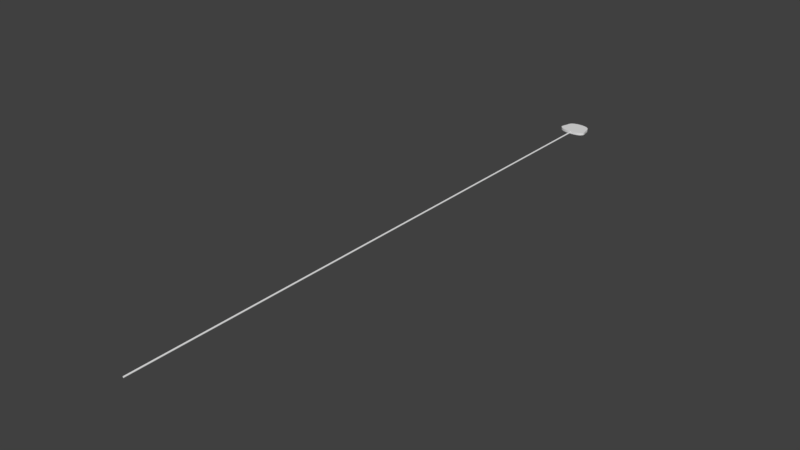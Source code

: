 # Source: slimeFrame.blend  (saved by Blender 2.78.0; exported with 4.5.12 LTS)
import bpy
from mathutils import Matrix  # noqa: F401  (used for matrix-valued properties, if any)

bpy.ops.wm.read_factory_settings(use_empty=True)
scene = bpy.context.scene
scene.name = 'Scene'

# ---- collections
col_collection_1 = bpy.data.collections.new('Collection 1'); scene.collection.children.link(col_collection_1)

# ---- materials (node trees are filled in below, after node groups)
mat_material_001 = bpy.data.materials.new('Material.001')
mat_material_001.alpha_threshold = 0.0
mat_material_001.use_transparent_shadow = False
mat_material_001.roughness = 0.5

# ---- material node trees

# ---- world
world_world = bpy.data.worlds.new('World'); scene.world = world_world
world_world.color = (0.05088, 0.05088, 0.05088)
world_world.use_sun_shadow = False
world_world.sun_shadow_jitter_overblur = 0.0
world_world.cycles.sampling_method = 'MANUAL'

# ---- meshes
me_cylinder = bpy.data.meshes.new('Cylinder')
me_cylinder.from_pydata([(0.0, 0.01, -1.0), (0.0, 0.01, 1.0), (0.001951, 0.009808, -1.0), (0.001951, 0.009808, 1.0), (0.003827, 0.009239, -1.0), (0.003827, 0.009239, 1.0), (0.005556, 0.008315, -1.0), (0.005556, 0.008315, 1.0), (0.007071, 0.007071, -1.0), (0.007071, 0.007071, 1.0), (0.008315, 0.005556, -1.0), (0.008315, 0.005556, 1.0), (0.009239, 0.003827, -1.0), (0.009239, 0.003827, 1.0), (0.009808, 0.001951, -1.0), (0.009808, 0.001951, 1.0), (0.01, 7.55e-10, -1.0), (0.01, 7.55e-10, 1.0), (0.009808, -0.001951, -1.0), (0.009808, -0.001951, 1.0), (0.009239, -0.003827, -1.0), (0.009239, -0.003827, 1.0), (0.008315, -0.005556, -1.0), (0.008315, -0.005556, 1.0), (0.007071, -0.007071, -1.0), (0.007071, -0.007071, 1.0), (0.005556, -0.008315, -1.0), (0.005556, -0.008315, 1.0), (0.003827, -0.009239, -1.0), (0.003827, -0.009239, 1.0), (0.001951, -0.009808, -1.0), (0.001951, -0.009808, 1.0), (-3.258e-09, -0.01, -1.0), (-3.258e-09, -0.01, 1.0), (-0.001951, -0.009808, -1.0), (-0.001951, -0.009808, 1.0), (-0.003827, -0.009239, -1.0), (-0.003827, -0.009239, 1.0), (-0.005556, -0.008315, -1.0), (-0.005556, -0.008315, 1.0), (-0.007071, -0.007071, -1.0), (-0.007071, -0.007071, 1.0), (-0.008315, -0.005556, -1.0), (-0.008315, -0.005556, 1.0), (-0.009239, -0.003827, -1.0), (-0.009239, -0.003827, 1.0), (-0.009808, -0.001951, -1.0), (-0.009808, -0.001951, 1.0), (-0.01, 9.656e-09, -1.0), (-0.01, 9.656e-09, 1.0), (-0.009808, 0.001951, -1.0), (-0.009808, 0.001951, 1.0), (-0.009239, 0.003827, -1.0), (-0.009239, 0.003827, 1.0), (-0.008315, 0.005556, -1.0), (-0.008315, 0.005556, 1.0), (-0.007071, 0.007071, -1.0), (-0.007071, 0.007071, 1.0), (-0.005556, 0.008315, -1.0), (-0.005556, 0.008315, 1.0), (-0.003827, 0.009239, -1.0), (-0.003827, 0.009239, 1.0), (-0.001951, 0.009808, -1.0), (-0.001951, 0.009808, 1.0)], [], [(0, 1, 3, 2), (2, 3, 5, 4), (4, 5, 7, 6), (6, 7, 9, 8), (8, 9, 11, 10), (10, 11, 13, 12), (12, 13, 15, 14), (14, 15, 17, 16), (16, 17, 19, 18), (18, 19, 21, 20), (20, 21, 23, 22), (22, 23, 25, 24), (24, 25, 27, 26), (26, 27, 29, 28), (28, 29, 31, 30), (30, 31, 33, 32), (32, 33, 35, 34), (34, 35, 37, 36), (36, 37, 39, 38), (38, 39, 41, 40), (40, 41, 43, 42), (42, 43, 45, 44), (44, 45, 47, 46), (46, 47, 49, 48), (48, 49, 51, 50), (50, 51, 53, 52), (52, 53, 55, 54), (54, 55, 57, 56), (56, 57, 59, 58), (58, 59, 61, 60), (3, 1, 63, 61, 59, 57, 55, 53, 51, 49, 47, 45, 43, 41, 39, 37, 35, 33, 31, 29, 27, 25, 23, 21, 19, 17, 15, 13, 11, 9, 7, 5), (60, 61, 63, 62), (62, 63, 1, 0), (0, 2, 4, 6, 8, 10, 12, 14, 16, 18, 20, 22, 24, 26, 28, 30, 32, 34, 36, 38, 40, 42, 44, 46, 48, 50, 52, 54, 56, 58, 60, 62)])
me_cylinder.materials.append(None)
me_cylinder.use_remesh_preserve_volume = False
me_cylinder.use_remesh_preserve_attributes = False
me_cylinder.use_mirror_vertex_groups = False
me_cylinder.update()
me_mesh = bpy.data.meshes.new('Mesh')
me_mesh.from_pydata([(0.001709, 0.01867, 0.0), (0.005698, 0.01349, 0.0), (0.01178, 0.009113, 0.0), (0.01953, 0.005571, 0.0), (0.02851, 0.002891, 0.0), (0.0383, 0.0011, 0.0), (0.04847, 0.0002274, 0.0), (0.05858, 0.0003003, 0.0), (0.06821, 0.001348, 0.0), (0.07693, 0.003397, 0.0), (0.08431, 0.006478, 0.0), (0.08992, 0.01062, 0.0), (0.09333, 0.01584, 0.0), (0.09402, 0.01784, 0.0), (0.0944, 0.0198, 0.0), (0.09451, 0.02173, 0.0), (0.09441, 0.02369, 0.0), (0.09412, 0.02569, 0.0), (0.0937, 0.02777, 0.0), (0.09317, 0.02996, 0.0), (0.09258, 0.0323, 0.0), (0.09197, 0.03481, 0.0), (0.09139, 0.03752, 0.0), (0.09086, 0.04048, 0.0), (0.09044, 0.04371, 0.0), (0.08982, 0.04802, 0.0), (0.08885, 0.05218, 0.0), (0.08748, 0.05613, 0.0), (0.08564, 0.05985, 0.0), (0.08326, 0.06329, 0.0), (0.0803, 0.06641, 0.0), (0.07667, 0.06917, 0.0), (0.07233, 0.07154, 0.0), (0.06722, 0.07348, 0.0), (0.06126, 0.07494, 0.0), (0.05439, 0.07588, 0.0), (0.04656, 0.07628, 0.0), (0.04045, 0.07618, 0.0), (0.03492, 0.07571, 0.0), (0.02995, 0.07488, 0.0), (0.02552, 0.07372, 0.0), (0.02161, 0.07222, 0.0), (0.01821, 0.07041, 0.0), (0.0153, 0.06829, 0.0), (0.01286, 0.06588, 0.0), (0.01088, 0.06318, 0.0), (0.009328, 0.06021, 0.0), (0.008198, 0.05698, 0.0), (0.007468, 0.05351, 0.0), (0.00691, 0.05062, 0.0), (0.006108, 0.04751, 0.0), (0.005141, 0.04427, 0.0), (0.004085, 0.04093, 0.0), (0.003018, 0.03758, 0.0), (0.002016, 0.03426, 0.0), (0.001157, 0.03104, 0.0), (0.0005186, 0.02799, 0.0), (0.0001773, 0.02517, 0.0), (0.0002105, 0.02263, 0.0), (0.0006955, 0.02044, 0.0), (0.001709, 0.01867, 0.008397), (0.005698, 0.01349, 0.008397), (0.01178, 0.009113, 0.008397), (0.01953, 0.005571, 0.008397), (0.02851, 0.002891, 0.008397), (0.0383, 0.0011, 0.008397), (0.04847, 0.0002274, 0.008397), (0.05858, 0.0003003, 0.008397), (0.06821, 0.001348, 0.008397), (0.07693, 0.003397, 0.008397), (0.08431, 0.006478, 0.008397), (0.08992, 0.01062, 0.008397), (0.09333, 0.01584, 0.008397), (0.09402, 0.01784, 0.008397), (0.0944, 0.0198, 0.008397), (0.09451, 0.02173, 0.008397), (0.09441, 0.02369, 0.008397), (0.09412, 0.02569, 0.008397), (0.0937, 0.02777, 0.008397), (0.09317, 0.02996, 0.008397), (0.09258, 0.0323, 0.008397), (0.09197, 0.03481, 0.008397), (0.09139, 0.03752, 0.008397), (0.09086, 0.04048, 0.008397), (0.09044, 0.04371, 0.008397), (0.08982, 0.04802, 0.008397), (0.08885, 0.05218, 0.008397), (0.08748, 0.05613, 0.008397), (0.08564, 0.05985, 0.008397), (0.08326, 0.06329, 0.008397), (0.0803, 0.06641, 0.008397), (0.07667, 0.06917, 0.008397), (0.07233, 0.07154, 0.008397), (0.06722, 0.07348, 0.008397), (0.06126, 0.07494, 0.008397), (0.05439, 0.07588, 0.008397), (0.04656, 0.07628, 0.008397), (0.04045, 0.07618, 0.008397), (0.03492, 0.07571, 0.008397), (0.02995, 0.07488, 0.008397), (0.02552, 0.07372, 0.008397), (0.02161, 0.07222, 0.008397), (0.01821, 0.07041, 0.008397), (0.0153, 0.06829, 0.008397), (0.01286, 0.06588, 0.008397), (0.01088, 0.06318, 0.008397), (0.009328, 0.06021, 0.008397), (0.008198, 0.05698, 0.008397), (0.007468, 0.05351, 0.008397), (0.00691, 0.05062, 0.008397), (0.006108, 0.04751, 0.008397), (0.005141, 0.04427, 0.008397), (0.004085, 0.04093, 0.008397), (0.003018, 0.03758, 0.008397), (0.002016, 0.03426, 0.008397), (0.001157, 0.03104, 0.008397), (0.0005186, 0.02799, 0.008397), (0.0001773, 0.02517, 0.008397), (0.0002105, 0.02263, 0.008397), (0.0006955, 0.02044, 0.008397)], [], [(0, 59, 58, 57, 56, 55, 54, 53, 52, 51, 50, 49, 48, 47, 46, 45, 44, 43, 42, 41, 40, 39, 38, 37, 36, 35, 34, 33, 32, 31, 30, 29, 28, 27, 26, 25, 24, 23, 22, 21, 20, 19, 18, 17, 16, 15, 14, 13, 12, 11, 10, 9, 8, 7, 6, 5, 4, 3, 2, 1), (60, 61, 62, 63, 64, 65, 66, 67, 68, 69, 70, 71, 72, 73, 74, 75, 76, 77, 78, 79, 80, 81, 82, 83, 84, 85, 86, 87, 88, 89, 90, 91, 92, 93, 94, 95, 96, 97, 98, 99, 100, 101, 102, 103, 104, 105, 106, 107, 108, 109, 110, 111, 112, 113, 114, 115, 116, 117, 118, 119), (4, 64, 63, 3), (57, 117, 116, 56), (31, 91, 90, 30), (5, 65, 64, 4), (58, 118, 117, 57), (32, 92, 91, 31), (6, 66, 65, 5), (59, 119, 118, 58), (33, 93, 92, 32), (7, 67, 66, 6), (0, 60, 119, 59), (34, 94, 93, 33), (8, 68, 67, 7), (35, 95, 94, 34), (9, 69, 68, 8), (36, 96, 95, 35), (10, 70, 69, 9), (37, 97, 96, 36), (11, 71, 70, 10), (38, 98, 97, 37), (12, 72, 71, 11), (39, 99, 98, 38), (13, 73, 72, 12), (40, 100, 99, 39), (14, 74, 73, 13), (41, 101, 100, 40), (15, 75, 74, 14), (42, 102, 101, 41), (16, 76, 75, 15), (43, 103, 102, 42), (17, 77, 76, 16), (44, 104, 103, 43), (18, 78, 77, 17), (45, 105, 104, 44), (19, 79, 78, 18), (46, 106, 105, 45), (20, 80, 79, 19), (47, 107, 106, 46), (21, 81, 80, 20), (48, 108, 107, 47), (22, 82, 81, 21), (49, 109, 108, 48), (23, 83, 82, 22), (50, 110, 109, 49), (24, 84, 83, 23), (51, 111, 110, 50), (25, 85, 84, 24), (52, 112, 111, 51), (26, 86, 85, 25), (53, 113, 112, 52), (27, 87, 86, 26), (1, 61, 60, 0), (54, 114, 113, 53), (28, 88, 87, 27), (2, 62, 61, 1), (55, 115, 114, 54), (29, 89, 88, 28), (3, 63, 62, 2), (56, 116, 115, 55), (30, 90, 89, 29)])
_uv = me_mesh.uv_layers.new(name='UVMap')
_uv.uv.foreach_set('vector', [0.0, 0.0, 0.0, 0.0, 0.0, 0.0, 0.0, 0.0, 0.0, 0.0, 0.0, 0.0, 0.0, 0.0, 0.0, 0.0, 0.0, 0.0, 0.0, 0.0, 0.0, 0.0, 0.0, 0.0, 0.0, 0.0, 0.0, 0.0, 0.0, 0.0, 0.0, 0.0, 0.0, 0.0, 0.0, 0.0, 0.0, 0.0, 0.0, 0.0, 0.0, 0.0, 0.0, 0.0, 0.0, 0.0, 0.0, 0.0, 0.0, 0.0, 0.0, 0.0, 0.0, 0.0, 0.0, 0.0, 0.0, 0.0, 0.0, 0.0, 0.0, 0.0, 0.0, 0.0, 0.0, 0.0, 0.0, 0.0, 0.0, 0.0, 0.0, 0.0, 0.0, 0.0, 0.0, 0.0, 0.0, 0.0, 0.0, 0.0, 0.0, 0.0, 0.0, 0.0, 0.0, 0.0, 0.0, 0.0, 0.0, 0.0, 0.0, 0.0, 0.0, 0.0, 0.0, 0.0, 0.0, 0.0, 0.0, 0.0, 0.0, 0.0, 0.0, 0.0, 0.0, 0.0, 0.0, 0.0, 0.0, 0.0, 0.0, 0.0, 0.0, 0.0, 0.0, 0.0, 0.0, 0.0, 0.0, 0.0, 0.008218, 0.2404, 0.05075, 0.1713, 0.1159, 0.1127, 0.1989, 0.06505, 0.2953, 0.02874, 0.4004, 0.004174, 0.5096, -0.008224, 0.6183, -0.00805, 0.7219, 0.005106, 0.8157, 0.03165, 0.8953, 0.072, 0.9558, 0.1266, 0.9928, 0.1957, 1.0, 0.2222, 1.004, 0.2482, 1.006, 0.2739, 1.005, 0.2998, 1.002, 0.3264, 0.9975, 0.3541, 0.9919, 0.3833, 0.9858, 0.4144, 0.9794, 0.4478, 0.9733, 0.4839, 0.9678, 0.5233, 0.9634, 0.5662, 0.957, 0.6235, 0.9469, 0.6788, 0.9324, 0.7315, 0.9129, 0.781, 0.8876, 0.8268, 0.8559, 0.8685, 0.8171, 0.9056, 0.7706, 0.9374, 0.7158, 0.9635, 0.6518, 0.9834, 0.5781, 0.9965, 0.494, 1.002, 0.4283, 1.001, 0.3688, 0.9956, 0.3153, 0.9851, 0.2676, 0.97, 0.2255, 0.9504, 0.1889, 0.9266, 0.1575, 0.8987, 0.1311, 0.8668, 0.1096, 0.8311, 0.09274, 0.7918, 0.08039, 0.749, 0.07233, 0.7029, 0.06614, 0.6645, 0.05733, 0.6234, 0.04673, 0.5803, 0.03517, 0.5361, 0.02348, 0.4916, 0.0125, 0.4476, 0.003071, 0.4049, -0.003986, 0.3644, -0.007834, 0.3269, -0.007638, 0.2932, -0.002566, 0.2641, 0.0, 0.0, 0.0, 0.0, 0.0, 0.0, 0.0, 0.0, 0.0, 0.0, 0.0, 0.0, 0.0, 0.0, 0.0, 0.0, 0.0, 0.0, 0.0, 0.0, 0.0, 0.0, 0.0, 0.0, 0.0, 0.0, 0.0, 0.0, 0.0, 0.0, 0.0, 0.0, 0.0, 0.0, 0.0, 0.0, 0.0, 0.0, 0.0, 0.0, 0.0, 0.0, 0.0, 0.0, 0.0, 0.0, 0.0, 0.0, 0.0, 0.0, 0.0, 0.0, 0.0, 0.0, 0.0, 0.0, 0.0, 0.0, 0.0, 0.0, 0.0, 0.0, 0.0, 0.0, 0.0, 0.0, 0.0, 0.0, 0.0, 0.0, 0.0, 0.0, 0.0, 0.0, 0.0, 0.0, 0.0, 0.0, 0.0, 0.0, 0.0, 0.0, 0.0, 0.0, 0.0, 0.0, 0.0, 0.0, 0.0, 0.0, 0.0, 0.0, 0.0, 0.0, 0.0, 0.0, 0.0, 0.0, 0.0, 0.0, 0.0, 0.0, 0.0, 0.0, 0.0, 0.0, 0.0, 0.0, 0.0, 0.0, 0.0, 0.0, 0.0, 0.0, 0.0, 0.0, 0.0, 0.0, 0.0, 0.0, 0.0, 0.0, 0.0, 0.0, 0.0, 0.0, 0.0, 0.0, 0.0, 0.0, 0.0, 0.0, 0.0, 0.0, 0.0, 0.0, 0.0, 0.0, 0.0, 0.0, 0.0, 0.0, 0.0, 0.0, 0.0, 0.0, 0.0, 0.0, 0.0, 0.0, 0.0, 0.0, 0.0, 0.0, 0.0, 0.0, 0.0, 0.0, 0.0, 0.0, 0.0, 0.0, 0.0, 0.0, 0.0, 0.0, 0.0, 0.0, 0.0, 0.0, 0.0, 0.0, 0.0, 0.0, 0.0, 0.0, 0.0, 0.0, 0.0, 0.0, 0.0, 0.0, 0.0, 0.0, 0.0, 0.0, 0.0, 0.0, 0.0, 0.0, 0.0, 0.0, 0.0, 0.0, 0.0, 0.0, 0.0, 0.0, 0.0, 0.0, 0.0, 0.0, 0.0, 0.0, 0.0, 0.0, 0.0, 0.0, 0.0, 0.0, 0.0, 0.0, 0.0, 0.0, 0.0, 0.0, 0.0, 0.0, 0.0, 0.0, 0.0, 0.0, 0.0, 0.0, 0.0, 0.0, 0.0, 0.0, 0.0, 0.0, 0.0, 0.0, 0.0, 0.0, 0.0, 0.0, 0.0, 0.0, 0.0, 0.0, 0.0, 0.0, 0.0, 0.0, 0.0, 0.0, 0.0, 0.0, 0.0, 0.0, 0.0, 0.0, 0.0, 0.0, 0.0, 0.0, 0.0, 0.0, 0.0, 0.0, 0.0, 0.0, 0.0, 0.0, 0.0, 0.0, 0.0, 0.0, 0.0, 0.0, 0.0, 0.0, 0.0, 0.0, 0.0, 0.0, 0.0, 0.0, 0.0, 0.0, 0.0, 0.0, 0.0, 0.0, 0.0, 0.0, 0.0, 0.0, 0.0, 0.0, 0.0, 0.0, 0.0, 0.0, 0.0, 0.0, 0.0, 0.0, 0.0, 0.0, 0.0, 0.0, 0.0, 0.0, 0.0, 0.0, 0.0, 0.0, 0.0, 0.0, 0.0, 0.0, 0.0, 0.0, 0.0, 0.0, 0.0, 0.0, 0.0, 0.0, 0.0, 0.0, 0.0, 0.0, 0.0, 0.0, 0.0, 0.0, 0.0, 0.0, 0.0, 0.0, 0.0, 0.0, 0.0, 0.0, 0.0, 0.0, 0.0, 0.0, 0.0, 0.0, 0.0, 0.0, 0.0, 0.0, 0.0, 0.0, 0.0, 0.0, 0.0, 0.0, 0.0, 0.0, 0.0, 0.0, 0.0, 0.0, 0.0, 0.0, 0.0, 0.0, 0.0, 0.0, 0.0, 0.0, 0.0, 0.0, 0.0, 0.0, 0.0, 0.0, 0.0, 0.0, 0.0, 0.0, 0.0, 0.0, 0.0, 0.0, 0.0, 0.0, 0.0, 0.0, 0.0, 0.0, 0.0, 0.0, 0.0, 0.0, 0.0, 0.0, 0.0, 0.0, 0.0, 0.0, 0.0, 0.0, 0.0, 0.0, 0.0, 0.0, 0.0, 0.0, 0.0, 0.0, 0.0, 0.0, 0.0, 0.0, 0.0, 0.0, 0.0, 0.0, 0.0, 0.0, 0.0, 0.0, 0.0, 0.0, 0.0, 0.0, 0.0, 0.0, 0.0, 0.0, 0.0, 0.0, 0.0, 0.0, 0.0, 0.0, 0.0, 0.0, 0.0, 0.0, 0.0, 0.0, 0.0, 0.0, 0.0, 0.0, 0.0, 0.0, 0.0, 0.0, 0.0, 0.0, 0.0, 0.0, 0.0, 0.0, 0.0, 0.0, 0.0, 0.0, 0.0, 0.0, 0.0, 0.0, 0.0, 0.0, 0.0, 0.0, 0.0, 0.0, 0.0, 0.0, 0.0, 0.0, 0.0, 0.0, 0.0, 0.0, 0.0, 0.0, 0.0, 0.0, 0.0, 0.0])
me_mesh.materials.append(mat_material_001)
me_mesh.use_remesh_preserve_volume = False
me_mesh.use_remesh_preserve_attributes = False
me_mesh.use_mirror_vertex_groups = False
me_mesh.update()

# ---- objects
ob_stick = bpy.data.objects.new('Stick', me_cylinder)
ob_sprite = bpy.data.objects.new('Sprite', me_mesh)

# ---- transforms, parenting, visibility, modifiers, constraints
ob_stick.location = (0.0006145, -1.023, 0.003711)
ob_stick.rotation_euler = (1.571, 0.0, 0.0)
ob_stick.scale = (0.25, 0.25, 1.0)
ob_stick.lineart.crease_threshold = 0.0
ob_sprite.location = (-0.04831, -0.0424, 0.0)
ob_sprite.lineart.crease_threshold = 0.0

# ---- collection membership
col_collection_1.objects.link(ob_stick)
col_collection_1.objects.link(ob_sprite)

# ---- scene / render settings (as saved in the file)
scene.frame_start = 1; scene.frame_end = 250; scene.frame_set(135)
scene.render.engine = 'BLENDER_EEVEE_NEXT'
scene.render.resolution_percentage = 50
scene.render.dither_intensity = 0.0
scene.cycles.use_denoising = False
scene.cycles.samples = 128
scene.cycles.sampling_pattern = 'TABULATED_SOBOL'
scene.cycles.light_sampling_threshold = 0.0
scene.cycles.use_adaptive_sampling = False
scene.cycles.use_light_tree = False
scene.cycles.blur_glossy = 0.0
scene.cycles.sample_clamp_indirect = 0.0
scene.view_settings.view_transform = 'Standard'
bpy.context.view_layer.update()

# ---- added for rendering (the .blend has no active camera and no usable light): camera, sun
cam_auto = bpy.data.cameras.new('AutoCamera')
cam_auto.lens = 50.0
cam_auto.sensor_width = 36.0
cam_auto.clip_end = 1000.0
ob_auto_camera = bpy.data.objects.new('AutoCamera', cam_auto)
scene.collection.objects.link(ob_auto_camera)
ob_auto_camera.location = (1.90392, -3.2803, 1.5281)
ob_auto_camera.rotation_euler = (1.09748, -7.21219e-08, 0.694738)
scene.camera = ob_auto_camera
light_auto_sun = bpy.data.lights.new('AutoSun', 'SUN')
light_auto_sun.energy = 3.0
light_auto_sun.angle = 0.0523599
ob_auto_sun = bpy.data.objects.new('AutoSun', light_auto_sun)
scene.collection.objects.link(ob_auto_sun)
ob_auto_sun.rotation_euler = (0.872665, 0.174533, 0.523599)
bpy.context.view_layer.update()
